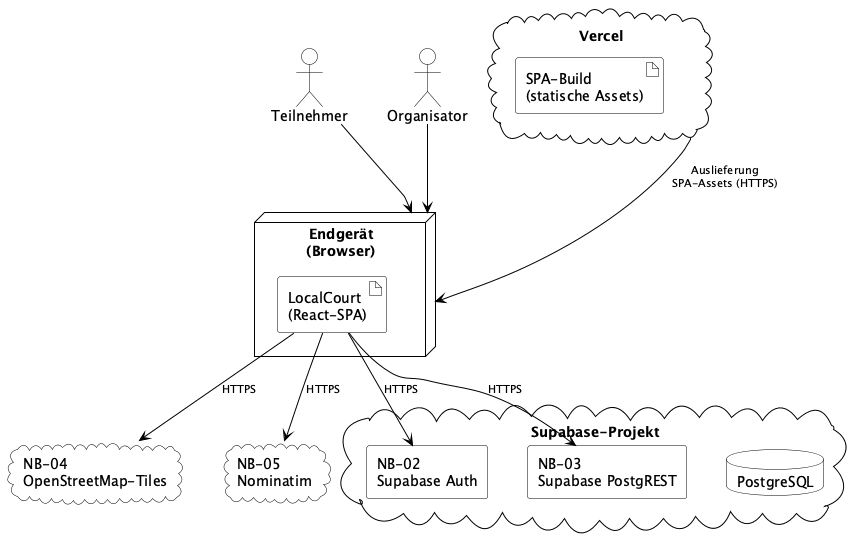

The diagram above was rendered by PlantUML. Its source (embedded in the PNG):
@startuml A07-deployment-view
skinparam backgroundColor White
skinparam shadowing false
skinparam ArrowColor Black
skinparam ArrowFontSize 11
skinparam actor {
  BackgroundColor White
  BorderColor Black
}
skinparam node {
  BackgroundColor White
  BorderColor Black
}
skinparam cloud {
  BackgroundColor White
  BorderColor Black
}
skinparam artifact {
  BackgroundColor White
  BorderColor Black
}
skinparam rectangle {
  BackgroundColor White
  BorderColor Black
}
skinparam database {
  BackgroundColor White
  BorderColor Black
}
skinparam nodesep 40
skinparam ranksep 70

actor "Teilnehmer" as Teilnehmer
actor "Organisator" as Organisator

node "Endgerät\n(Browser)" as Browser {
  artifact "LocalCourt\n(React-SPA)" as SPA
}

cloud "Vercel" as Vercel {
  artifact "SPA-Build\n(statische Assets)" as Build
}

cloud "Supabase-Projekt" as Supabase {
  rectangle "NB-02\nSupabase Auth" as Auth
  rectangle "NB-03\nSupabase PostgREST" as Rest
  database "PostgreSQL" as DB
}

cloud "NB-04\nOpenStreetMap-Tiles" as OSM
cloud "NB-05\nNominatim" as Nominatim

Teilnehmer --> Browser
Organisator --> Browser

Vercel --> Browser : Auslieferung\nSPA-Assets (HTTPS)
SPA -[#Black]-> Auth : HTTPS
SPA -[#Black]-> Rest : HTTPS
SPA -[#Black]-> OSM : HTTPS
SPA -[#Black]-> Nominatim : HTTPS

@enduml